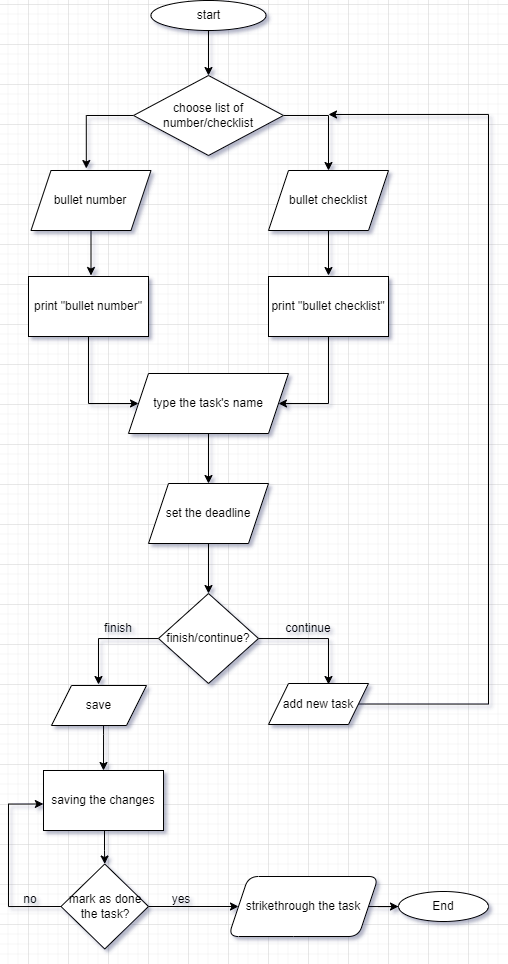

The diagram above was exported from draw.io. Its source (the exported page's mxGraphModel, read from the mxfile embedded in the PNG):
<mxGraphModel dx="1308" dy="2691" grid="1" gridSize="10" guides="1" tooltips="1" connect="1" arrows="1" fold="1" page="1" pageScale="1" pageWidth="850" pageHeight="1100" math="0" shadow="0">
  <root>
    <mxCell id="0" />
    <mxCell id="1" parent="0" />
    <mxCell id="xd4070t8MaBJPYo0x7xG-24" style="edgeStyle=orthogonalEdgeStyle;rounded=0;orthogonalLoop=1;jettySize=auto;html=1;entryX=0.461;entryY=-0.033;entryDx=0;entryDy=0;entryPerimeter=0;" parent="1" source="6OrYYQc5oayU9ViYIjxi-2" target="6OrYYQc5oayU9ViYIjxi-28" edge="1">
      <mxGeometry relative="1" as="geometry">
        <Array as="points">
          <mxPoint x="-742" y="-2049" />
        </Array>
      </mxGeometry>
    </mxCell>
    <mxCell id="xd4070t8MaBJPYo0x7xG-25" style="edgeStyle=orthogonalEdgeStyle;rounded=0;orthogonalLoop=1;jettySize=auto;html=1;entryX=0.5;entryY=0;entryDx=0;entryDy=0;" parent="1" source="6OrYYQc5oayU9ViYIjxi-2" target="6OrYYQc5oayU9ViYIjxi-27" edge="1">
      <mxGeometry relative="1" as="geometry">
        <Array as="points">
          <mxPoint x="-500" y="-2049" />
        </Array>
      </mxGeometry>
    </mxCell>
    <mxCell id="6OrYYQc5oayU9ViYIjxi-2" value="choose list of number/checklist" style="rhombus;whiteSpace=wrap;html=1;" parent="1" vertex="1">
      <mxGeometry x="-695" y="-2089" width="150" height="80" as="geometry" />
    </mxCell>
    <mxCell id="6OrYYQc5oayU9ViYIjxi-11" value="" style="edgeStyle=orthogonalEdgeStyle;rounded=0;orthogonalLoop=1;jettySize=auto;html=1;" parent="1" edge="1">
      <mxGeometry relative="1" as="geometry">
        <Array as="points">
          <mxPoint x="-500" y="-1761" />
        </Array>
        <mxPoint x="-500" y="-1851" as="sourcePoint" />
        <mxPoint x="-550" y="-1761" as="targetPoint" />
      </mxGeometry>
    </mxCell>
    <mxCell id="6OrYYQc5oayU9ViYIjxi-34" style="edgeStyle=orthogonalEdgeStyle;rounded=0;orthogonalLoop=1;jettySize=auto;html=1;" parent="1" edge="1">
      <mxGeometry relative="1" as="geometry">
        <Array as="points">
          <mxPoint x="-740" y="-1761" />
        </Array>
        <mxPoint x="-740" y="-1851" as="sourcePoint" />
        <mxPoint x="-690" y="-1761" as="targetPoint" />
      </mxGeometry>
    </mxCell>
    <mxCell id="6OrYYQc5oayU9ViYIjxi-13" value="" style="edgeStyle=orthogonalEdgeStyle;rounded=0;orthogonalLoop=1;jettySize=auto;html=1;" parent="1" edge="1">
      <mxGeometry relative="1" as="geometry">
        <mxPoint x="-620" y="-1731" as="sourcePoint" />
        <mxPoint x="-620" y="-1681" as="targetPoint" />
      </mxGeometry>
    </mxCell>
    <mxCell id="6OrYYQc5oayU9ViYIjxi-15" value="" style="edgeStyle=orthogonalEdgeStyle;rounded=0;orthogonalLoop=1;jettySize=auto;html=1;" parent="1" edge="1">
      <mxGeometry relative="1" as="geometry">
        <mxPoint x="-620" y="-1621" as="sourcePoint" />
        <mxPoint x="-620" y="-1571" as="targetPoint" />
      </mxGeometry>
    </mxCell>
    <mxCell id="6OrYYQc5oayU9ViYIjxi-21" value="finish" style="text;strokeColor=none;align=center;fillColor=none;html=1;verticalAlign=middle;whiteSpace=wrap;rounded=0;" parent="1" vertex="1">
      <mxGeometry x="-740" y="-1551" width="60" height="30" as="geometry" />
    </mxCell>
    <mxCell id="xd4070t8MaBJPYo0x7xG-3" value="" style="edgeStyle=orthogonalEdgeStyle;rounded=0;orthogonalLoop=1;jettySize=auto;html=1;" parent="1" edge="1">
      <mxGeometry relative="1" as="geometry">
        <mxPoint x="-725.19" y="-1270.5" as="sourcePoint" />
        <mxPoint x="-725.19" y="-1220.5" as="targetPoint" />
      </mxGeometry>
    </mxCell>
    <mxCell id="xd4070t8MaBJPYo0x7xG-33" style="edgeStyle=orthogonalEdgeStyle;rounded=0;orthogonalLoop=1;jettySize=auto;html=1;exitX=1;exitY=0.5;exitDx=0;exitDy=0;" parent="1" source="6OrYYQc5oayU9ViYIjxi-25" edge="1">
      <mxGeometry relative="1" as="geometry">
        <mxPoint x="-500" y="-2050" as="targetPoint" />
        <mxPoint x="-460" y="-1461" as="sourcePoint" />
        <Array as="points">
          <mxPoint x="-340" y="-1460" />
          <mxPoint x="-340" y="-2050" />
        </Array>
      </mxGeometry>
    </mxCell>
    <mxCell id="6OrYYQc5oayU9ViYIjxi-25" value="add new task" style="shape=parallelogram;perimeter=parallelogramPerimeter;whiteSpace=wrap;html=1;fixedSize=1;" parent="1" vertex="1">
      <mxGeometry x="-560" y="-1481" width="100" height="41" as="geometry" />
    </mxCell>
    <mxCell id="xd4070t8MaBJPYo0x7xG-27" style="edgeStyle=orthogonalEdgeStyle;rounded=0;orthogonalLoop=1;jettySize=auto;html=1;" parent="1" source="6OrYYQc5oayU9ViYIjxi-27" edge="1">
      <mxGeometry relative="1" as="geometry">
        <mxPoint x="-500" y="-1889" as="targetPoint" />
      </mxGeometry>
    </mxCell>
    <mxCell id="6OrYYQc5oayU9ViYIjxi-27" value="bullet checklist" style="shape=parallelogram;perimeter=parallelogramPerimeter;whiteSpace=wrap;html=1;fixedSize=1;" parent="1" vertex="1">
      <mxGeometry x="-560" y="-1994" width="120" height="60" as="geometry" />
    </mxCell>
    <mxCell id="xd4070t8MaBJPYo0x7xG-26" style="edgeStyle=orthogonalEdgeStyle;rounded=0;orthogonalLoop=1;jettySize=auto;html=1;" parent="1" source="6OrYYQc5oayU9ViYIjxi-28" edge="1">
      <mxGeometry relative="1" as="geometry">
        <mxPoint x="-737.5" y="-1889" as="targetPoint" />
      </mxGeometry>
    </mxCell>
    <mxCell id="6OrYYQc5oayU9ViYIjxi-28" value="bullet number" style="shape=parallelogram;perimeter=parallelogramPerimeter;whiteSpace=wrap;html=1;fixedSize=1;" parent="1" vertex="1">
      <mxGeometry x="-797.5" y="-1994" width="120" height="60" as="geometry" />
    </mxCell>
    <mxCell id="6OrYYQc5oayU9ViYIjxi-39" value="" style="edgeStyle=orthogonalEdgeStyle;rounded=0;orthogonalLoop=1;jettySize=auto;html=1;" parent="1" edge="1">
      <mxGeometry relative="1" as="geometry">
        <Array as="points" />
        <mxPoint x="-680" y="-1258" as="sourcePoint" />
        <mxPoint x="-590" y="-1258" as="targetPoint" />
      </mxGeometry>
    </mxCell>
    <mxCell id="8kZOaMaP0oC7V9M2M47w-2" style="edgeStyle=orthogonalEdgeStyle;rounded=0;orthogonalLoop=1;jettySize=auto;html=1;entryX=0;entryY=0.5;entryDx=0;entryDy=0;" edge="1" parent="1" source="6OrYYQc5oayU9ViYIjxi-38" target="6OrYYQc5oayU9ViYIjxi-43">
      <mxGeometry relative="1" as="geometry" />
    </mxCell>
    <mxCell id="6OrYYQc5oayU9ViYIjxi-38" value="strikethrough the task" style="shape=parallelogram;perimeter=parallelogramPerimeter;whiteSpace=wrap;html=1;fixedSize=1;rounded=1;" parent="1" vertex="1">
      <mxGeometry x="-600" y="-1288" width="150" height="60" as="geometry" />
    </mxCell>
    <mxCell id="6OrYYQc5oayU9ViYIjxi-40" value="yes" style="text;strokeColor=none;align=center;fillColor=none;html=1;verticalAlign=middle;whiteSpace=wrap;rounded=0;" parent="1" vertex="1">
      <mxGeometry x="-677.5" y="-1280" width="60" height="30" as="geometry" />
    </mxCell>
    <mxCell id="6OrYYQc5oayU9ViYIjxi-42" value="no" style="text;strokeColor=none;align=center;fillColor=none;html=1;verticalAlign=middle;whiteSpace=wrap;rounded=0;" parent="1" vertex="1">
      <mxGeometry x="-827.5" y="-1280" width="60" height="30" as="geometry" />
    </mxCell>
    <mxCell id="6OrYYQc5oayU9ViYIjxi-43" value="End" style="ellipse;whiteSpace=wrap;html=1;" parent="1" vertex="1">
      <mxGeometry x="-430" y="-1273" width="90" height="30" as="geometry" />
    </mxCell>
    <mxCell id="6OrYYQc5oayU9ViYIjxi-47" value="continue" style="text;strokeColor=none;align=center;fillColor=none;html=1;verticalAlign=middle;whiteSpace=wrap;rounded=0;" parent="1" vertex="1">
      <mxGeometry x="-550" y="-1551" width="60" height="30" as="geometry" />
    </mxCell>
    <mxCell id="xd4070t8MaBJPYo0x7xG-22" style="edgeStyle=orthogonalEdgeStyle;rounded=0;orthogonalLoop=1;jettySize=auto;html=1;entryX=0.5;entryY=0;entryDx=0;entryDy=0;" parent="1" source="6OrYYQc5oayU9ViYIjxi-45" target="6OrYYQc5oayU9ViYIjxi-2" edge="1">
      <mxGeometry relative="1" as="geometry" />
    </mxCell>
    <mxCell id="6OrYYQc5oayU9ViYIjxi-45" value="start" style="ellipse;whiteSpace=wrap;html=1;" parent="1" vertex="1">
      <mxGeometry x="-677.5" y="-2164" width="115" height="30" as="geometry" />
    </mxCell>
    <mxCell id="xd4070t8MaBJPYo0x7xG-29" style="edgeStyle=orthogonalEdgeStyle;rounded=0;orthogonalLoop=1;jettySize=auto;html=1;entryX=0.5;entryY=0;entryDx=0;entryDy=0;" parent="1" source="7kM_P4RwPMn4YGcQvhej-1" target="xd4070t8MaBJPYo0x7xG-14" edge="1">
      <mxGeometry relative="1" as="geometry">
        <Array as="points">
          <mxPoint x="-725" y="-1430" />
          <mxPoint x="-725" y="-1430" />
        </Array>
      </mxGeometry>
    </mxCell>
    <mxCell id="7kM_P4RwPMn4YGcQvhej-1" value="save" style="shape=parallelogram;perimeter=parallelogramPerimeter;whiteSpace=wrap;html=1;fixedSize=1;" parent="1" vertex="1">
      <mxGeometry x="-777" y="-1479" width="95" height="40" as="geometry" />
    </mxCell>
    <mxCell id="xd4070t8MaBJPYo0x7xG-6" value="type the task's name" style="shape=parallelogram;perimeter=parallelogramPerimeter;whiteSpace=wrap;html=1;fixedSize=1;" parent="1" vertex="1">
      <mxGeometry x="-700" y="-1791" width="160" height="60" as="geometry" />
    </mxCell>
    <mxCell id="xd4070t8MaBJPYo0x7xG-7" value="print &quot;bullet number&quot;" style="rounded=0;whiteSpace=wrap;html=1;" parent="1" vertex="1">
      <mxGeometry x="-800" y="-1888" width="120" height="60" as="geometry" />
    </mxCell>
    <mxCell id="xd4070t8MaBJPYo0x7xG-8" value="print &quot;bullet checklist&quot;" style="rounded=0;whiteSpace=wrap;html=1;" parent="1" vertex="1">
      <mxGeometry x="-560" y="-1888" width="120" height="60" as="geometry" />
    </mxCell>
    <mxCell id="xd4070t8MaBJPYo0x7xG-9" value="set the deadline" style="shape=parallelogram;perimeter=parallelogramPerimeter;whiteSpace=wrap;html=1;fixedSize=1;" parent="1" vertex="1">
      <mxGeometry x="-680" y="-1681" width="120" height="60" as="geometry" />
    </mxCell>
    <mxCell id="xd4070t8MaBJPYo0x7xG-30" style="edgeStyle=orthogonalEdgeStyle;rounded=0;orthogonalLoop=1;jettySize=auto;html=1;" parent="1" source="xd4070t8MaBJPYo0x7xG-10" edge="1">
      <mxGeometry relative="1" as="geometry">
        <mxPoint x="-730" y="-1480" as="targetPoint" />
      </mxGeometry>
    </mxCell>
    <mxCell id="xd4070t8MaBJPYo0x7xG-32" style="edgeStyle=orthogonalEdgeStyle;rounded=0;orthogonalLoop=1;jettySize=auto;html=1;entryX=0.6;entryY=0.024;entryDx=0;entryDy=0;entryPerimeter=0;" parent="1" source="xd4070t8MaBJPYo0x7xG-10" target="6OrYYQc5oayU9ViYIjxi-25" edge="1">
      <mxGeometry relative="1" as="geometry" />
    </mxCell>
    <mxCell id="xd4070t8MaBJPYo0x7xG-10" value="finish/continue?" style="rhombus;whiteSpace=wrap;html=1;" parent="1" vertex="1">
      <mxGeometry x="-670" y="-1571" width="100" height="90" as="geometry" />
    </mxCell>
    <mxCell id="8kZOaMaP0oC7V9M2M47w-1" style="edgeStyle=orthogonalEdgeStyle;rounded=0;orthogonalLoop=1;jettySize=auto;html=1;exitX=0;exitY=0.5;exitDx=0;exitDy=0;entryX=-0.001;entryY=0.558;entryDx=0;entryDy=0;entryPerimeter=0;" edge="1" parent="1" source="xd4070t8MaBJPYo0x7xG-15" target="xd4070t8MaBJPYo0x7xG-14">
      <mxGeometry relative="1" as="geometry">
        <mxPoint x="-790" y="-1360" as="targetPoint" />
        <Array as="points">
          <mxPoint x="-820" y="-1258" />
          <mxPoint x="-820" y="-1360" />
        </Array>
      </mxGeometry>
    </mxCell>
    <mxCell id="xd4070t8MaBJPYo0x7xG-15" value="mark as done the task?" style="rhombus;whiteSpace=wrap;html=1;" parent="1" vertex="1">
      <mxGeometry x="-767.5" y="-1300.5" width="87.5" height="85" as="geometry" />
    </mxCell>
    <mxCell id="8kZOaMaP0oC7V9M2M47w-3" style="edgeStyle=orthogonalEdgeStyle;rounded=0;orthogonalLoop=1;jettySize=auto;html=1;entryX=0.5;entryY=0;entryDx=0;entryDy=0;" edge="1" parent="1" source="xd4070t8MaBJPYo0x7xG-14" target="xd4070t8MaBJPYo0x7xG-15">
      <mxGeometry relative="1" as="geometry">
        <Array as="points">
          <mxPoint x="-724" y="-1314" />
          <mxPoint x="-724" y="-1314" />
        </Array>
      </mxGeometry>
    </mxCell>
    <mxCell id="xd4070t8MaBJPYo0x7xG-14" value="saving the changes" style="rounded=0;whiteSpace=wrap;html=1;" parent="1" vertex="1">
      <mxGeometry x="-785" y="-1394" width="120" height="60" as="geometry" />
    </mxCell>
  </root>
</mxGraphModel>